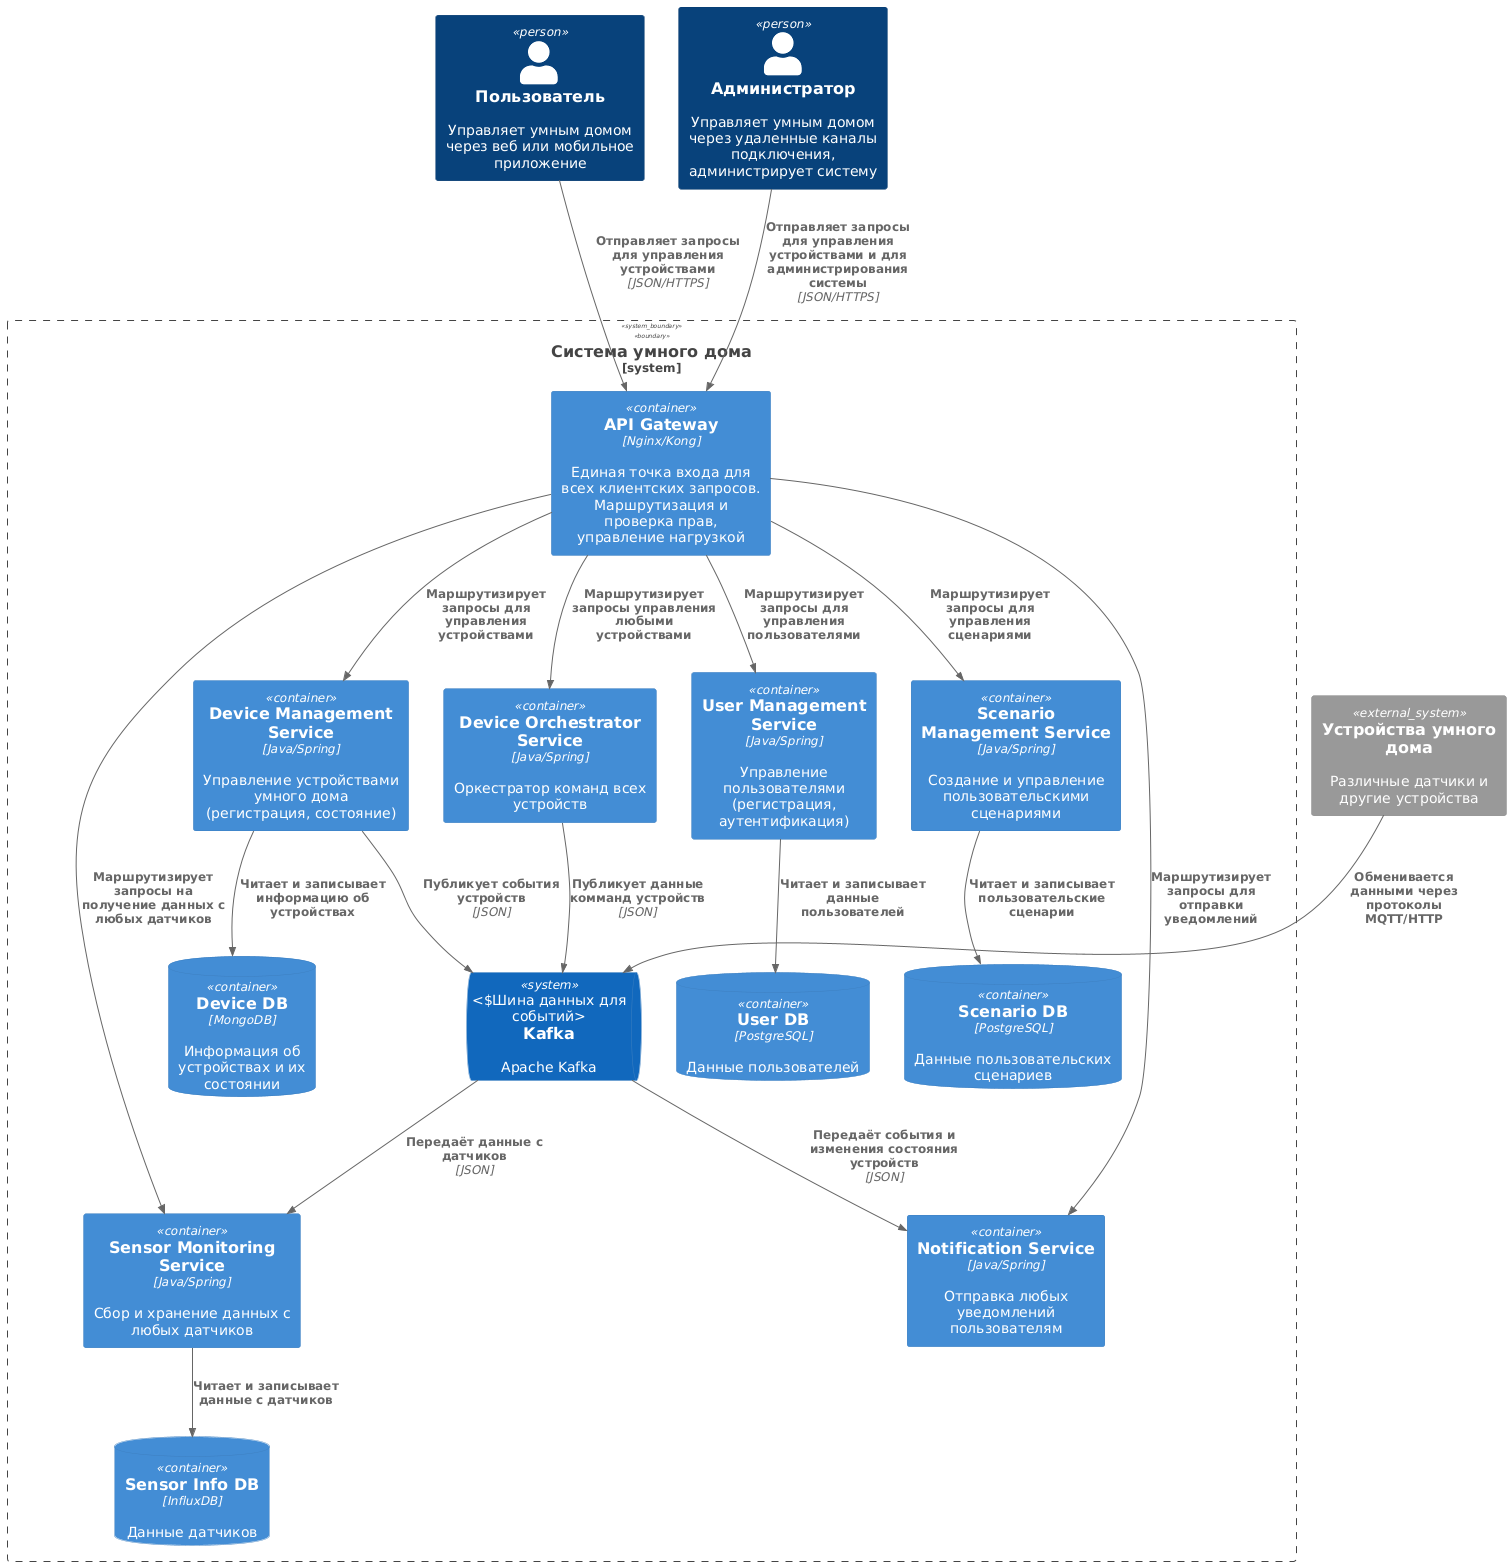

The diagram above was rendered by PlantUML. Its source (embedded in the PNG):
@startuml
!include https://raw.githubusercontent.com/plantuml-stdlib/C4-PlantUML/master/C4_Container.puml

Person(user, "Пользователь", "Управляет умным домом через веб или мобильное приложение")
Person(admin, "Администратор", "Управляет умным домом через удаленные каналы подключения, администрирует систему")

System_Boundary("SmartHomeSystem", "Система умного дома") {
    Container(apiGateway, "API Gateway", "Nginx/Kong", "Единая точка входа для всех клиентских запросов. Маршрутизация и проверка прав, управление нагрузкой")
    Container(deviceOrchestratorService, "Device Orchestrator Service", "Java/Spring", "Оркестратор команд всех устройств")
    Container(sensorService, "Sensor Monitoring Service", "Java/Spring", "Сбор и хранение данных с любых датчиков")
    Container(deviceService, "Device Management Service", "Java/Spring", "Управление устройствами умного дома (регистрация, состояние)")
    Container(userService, "User Management Service", "Java/Spring", "Управление пользователями (регистрация, аутентификация)")
    Container(scenarioService, "Scenario Management Service", "Java/Spring", "Создание и управление пользовательскими сценариями")
    Container(notificationService, "Notification Service", "Java/Spring", "Отправка любых уведомлений пользователям")
    ContainerDb(userDb, "User DB", "PostgreSQL", "Данные пользователей")
    ContainerDb(sensorDb, "Sensor Info DB", "InfluxDB", "Данные датчиков")
    ContainerDb(deviceDb, "Device DB", "MongoDB", "Информация об устройствах и их состоянии")
    ContainerDb(scenarioDb, "Scenario DB", "PostgreSQL", "Данные пользовательских сценариев")
    SystemQueue(kafka, "Kafka", "Apache Kafka", "Шина данных для событий")
}

System_Ext(devices, "Устройства умного дома", "Различные датчики и другие устройства")

Rel(user, apiGateway, "Отправляет запросы для управления устройствами", "JSON/HTTPS")
Rel(admin, apiGateway, "Отправляет запросы для управления устройствами и для администрирования системы", "JSON/HTTPS")

Rel(apiGateway, deviceOrchestratorService, "Маршрутизирует запросы управления любыми устройствами")
Rel(apiGateway, sensorService, "Маршрутизирует запросы на получение данных с любых датчиков")
Rel(apiGateway, deviceService, "Маршрутизирует запросы для управления устройствами")
Rel(apiGateway, userService, "Маршрутизирует запросы для управления пользователями")
Rel(apiGateway, scenarioService, "Маршрутизирует запросы для управления сценариями")
Rel(apiGateway, notificationService, "Маршрутизирует запросы для отправки уведомлений")

Rel(deviceOrchestratorService, kafka, "Публикует данные комманд устройств", "JSON")
Rel(deviceService, kafka, "Публикует события устройств", "JSON")
Rel(kafka, sensorService, "Передаёт данные с датчиков", "JSON")
Rel(kafka, notificationService, "Передаёт события и изменения состояния устройств", "JSON")

Rel(userService, userDb, "Читает и записывает данные пользователей")
Rel(sensorService, sensorDb, "Читает и записывает данные с датчиков")
Rel(deviceService, deviceDb, "Читает и записывает информацию об устройствах")
Rel(scenarioService, scenarioDb, "Читает и записывает пользовательские сценарии")

Rel(devices, kafka, "Обменивается данными через протоколы MQTT/HTTP")
@enduml